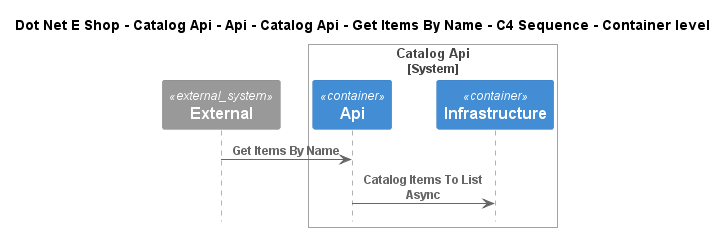

The diagram above was rendered by PlantUML. Its source (embedded in the PNG):
@startuml
!include ..\..\..\..\..\..\..\..\..\.c4s\C4_Sequence.puml

title Dot Net E Shop - Catalog Api - Api - Catalog Api - Get Items By Name - C4 Sequence - Container level

System_Ext(C4InterFlow.SoftwareSystems.ExternalSystem, "External", "")

System_Boundary(DotNetEShop.SoftwareSystems.CatalogApi, "Catalog Api")
    Container(DotNetEShop.SoftwareSystems.CatalogApi.Containers.Api, "Api", "", "")
    Container(DotNetEShop.SoftwareSystems.CatalogApi.Containers.Infrastructure, "Infrastructure", "", "")
Boundary_End()

Rel(C4InterFlow.SoftwareSystems.ExternalSystem, DotNetEShop.SoftwareSystems.CatalogApi.Containers.Api, "Get Items By Name")
Rel(DotNetEShop.SoftwareSystems.CatalogApi.Containers.Api, DotNetEShop.SoftwareSystems.CatalogApi.Containers.Infrastructure, "Catalog Items To List Async")


@enduml